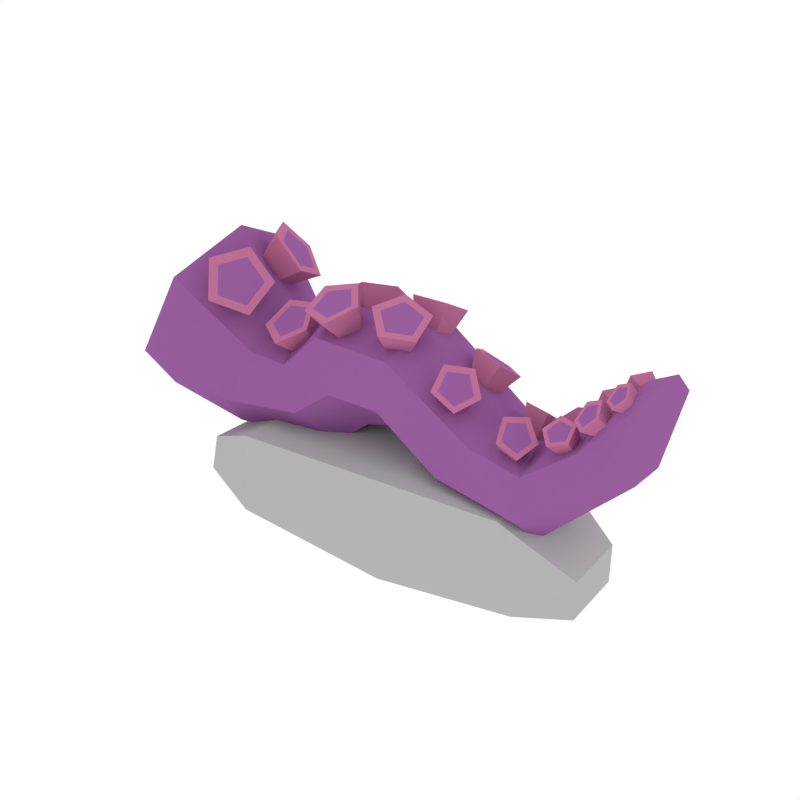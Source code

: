 # Source: Sushi_NigiriOctopus.blend  (saved by Blender 2.79.0; exported with 4.5.12 LTS)
import bpy
from mathutils import Matrix  # noqa: F401  (used for matrix-valued properties, if any)

bpy.ops.wm.read_factory_settings(use_empty=True)
scene = bpy.context.scene
scene.name = 'Scene'

# ---- collections
col_collection_1 = bpy.data.collections.new('Collection 1'); scene.collection.children.link(col_collection_1)

# ---- materials (node trees are filled in below, after node groups)
mat_white = bpy.data.materials.new('White')
mat_white.alpha_threshold = 0.0
mat_white.diffuse_color = (0.4575, 0.4575, 0.4575, 1.0)
mat_white.roughness = 0.5
mat_orange = bpy.data.materials.new('Orange')
mat_orange.alpha_threshold = 0.0
mat_orange.diffuse_color = (0.4575, 0.1578, 0.04649, 1.0)
mat_orange.roughness = 0.5
mat_palepink2 = bpy.data.materials.new('PalePink2')
mat_palepink2.alpha_threshold = 0.0
mat_palepink2.diffuse_color = (0.3137, 0.1117, 0.3343, 1.0)
mat_palepink2.roughness = 0.5
mat_palepink = bpy.data.materials.new('PalePink')
mat_palepink.alpha_threshold = 0.0
mat_palepink.diffuse_color = (0.5071, 0.1657, 0.3091, 1.0)
mat_palepink.roughness = 0.5

# ---- material node trees

# ---- world
world_world = bpy.data.worlds.new('World'); scene.world = world_world
world_world.color = (1.0, 1.0, 1.0)
world_world.use_sun_shadow = False
world_world.sun_shadow_jitter_overblur = 0.0
world_world.cycles.sampling_method = 'NONE'
world_world.cycles.sample_map_resolution = 256

# ---- meshes
me_cube_018 = bpy.data.meshes.new('Cube.018')
me_cube_018.from_pydata([(-0.2109, -0.1188, 0.000795), (-0.2004, -0.1198, 0.1202), (-0.2109, 0.1188, 0.000795), (-0.2004, 0.1198, 0.1202), (0.02988, -0.1235, 0.000795), (0.03251, -0.1107, 0.1339), (0.02361, 0.1106, 0.000795), (0.02624, 0.09616, 0.1339), (0.1593, 0.07699, 0.1188), (0.1882, 0.08347, 0.000795), (0.2004, -0.0798, 0.000795), (0.1714, -0.07385, 0.1188), (0.2545, 0.05547, 0.05543), (0.2545, 0.05547, 0.000795), (0.2615, -0.03794, 0.000795), (0.2615, -0.03794, 0.05543), (-0.3305, 0.07171, 0.000795), (-0.3305, -0.07171, 0.000795), (-0.316, -0.07171, 0.05832), (-0.316, 0.07171, 0.05832), (-0.321, 0.005856, 0.3513), (-0.2223, 0.005856, 0.2435), (-0.3408, 0.1129, 0.3024), (-0.2374, 0.07859, 0.2121), (-0.3855, 0.1395, 0.1923), (-0.2722, 0.09901, 0.1376), (-0.4214, 0.06528, 0.1041), (-0.3003, 0.04785, 0.0756), (-0.4214, -0.05357, 0.1041), (-0.3003, -0.03614, 0.0756), (-0.3855, -0.1278, 0.1923), (-0.2722, -0.0873, 0.1376), (-0.3408, -0.1012, 0.3024), (-0.2374, -0.06688, 0.2121), (-0.1788, 0.07556, 0.2099), (-0.1995, 0.005856, 0.2357), (-0.1433, 0.09542, 0.1586), (-0.1184, 0.04704, 0.1046), (-0.1184, -0.03533, 0.1046), (-0.1433, -0.08371, 0.1586), (-0.1788, -0.06384, 0.2099), (-0.1199, 0.0751, 0.2647), (-0.1337, 0.005856, 0.2856), (-0.08712, 0.09048, 0.2009), (-0.0607, 0.04506, 0.1503), (-0.0607, -0.03335, 0.1503), (-0.08712, -0.07877, 0.2009), (-0.1199, -0.06338, 0.2647), (-0.005164, 0.07511, 0.2647), (-0.004569, 0.005856, 0.2903), (-0.009113, 0.08932, 0.2034), (-0.01294, 0.0385, 0.1611), (-0.01294, -0.02678, 0.1611), (-0.009113, -0.07761, 0.2034), (-0.005164, -0.0634, 0.2647), (0.113, 0.06913, 0.1895), (0.1277, 0.005856, 0.208), (0.08008, 0.08661, 0.1436), (0.05299, 0.04272, 0.1074), (0.053, -0.03101, 0.1074), (0.08008, -0.07489, 0.1436), (0.113, -0.05742, 0.1895), (0.1835, 0.06295, 0.1725), (0.1724, 0.005855, 0.1895), (0.1938, 0.08136, 0.1238), (0.198, 0.04115, 0.08226), (0.198, -0.02944, 0.08226), (0.1938, -0.06965, 0.1238), (0.1835, -0.05123, 0.1725), (0.2504, 0.05255, 0.224), (0.2357, 0.005859, 0.2312), (0.284, 0.0644, 0.2087), (0.3121, 0.03239, 0.1963), (0.3121, -0.02061, 0.1962), (0.284, -0.05269, 0.2087), (0.2504, -0.04084, 0.224), (0.296, 0.03581, 0.2972), (0.2855, 0.005892, 0.2952), (0.3175, 0.04233, 0.3052), (0.3406, 0.0232, 0.3053), (0.3403, -0.01183, 0.3056), (0.3178, -0.0306, 0.305), (0.296, -0.02413, 0.2971), (0.3228, -0.01583, 0.3167), (0.3234, 0.03023, 0.3163), (0.3236, 0.00635, 0.3208), (0.3043, 0.006334, 0.3126), (-0.312, 0.05632, 0.2743), (-0.283, 0.09772, 0.3056), (-0.2876, 0.0429, 0.2584), (-0.2404, 0.07423, 0.2778), (-0.2813, 0.0146, 0.272), (-0.2294, 0.02472, 0.3016), (-0.3018, 0.01054, 0.2963), (-0.2652, 0.01761, 0.3442), (-0.3207, 0.03632, 0.2977), (-0.2983, 0.06273, 0.3466), (-0.2472, 0.06943, 0.2878), (-0.2775, 0.08611, 0.3075), (-0.2394, 0.03428, 0.3047), (-0.2648, 0.02923, 0.3349), (-0.2884, 0.06126, 0.3366), (-0.281, -0.009855, 0.2741), (-0.2294, -0.02396, 0.3), (-0.2845, -0.03463, 0.2541), (-0.2355, -0.06732, 0.265), (-0.3068, -0.05411, 0.2662), (-0.2746, -0.1014, 0.2863), (-0.3172, -0.04136, 0.2937), (-0.2927, -0.07909, 0.3344), (-0.3012, -0.01401, 0.2986), (-0.2648, -0.03124, 0.3429), (-0.242, -0.06475, 0.276), (-0.2377, -0.03397, 0.3008), (-0.2697, -0.08895, 0.2911), (-0.2826, -0.07311, 0.3252), (-0.2628, -0.03914, 0.3313), (-0.3464, -0.07402, 0.2743), (-0.3785, -0.09315, 0.1951), (-0.4044, -0.03978, 0.1317), (-0.4044, 0.04568, 0.1317), (-0.3785, 0.09906, 0.1951), (-0.3464, 0.07993, 0.2743), (-0.3321, 0.002954, 0.3094), (-0.1691, 0.001192, 0.2374), (-0.1673, -0.01398, 0.2841), (-0.1584, -0.01964, 0.2251), (-0.1485, -0.05043, 0.2626), (-0.1779, -0.03307, 0.2133), (-0.1826, -0.07394, 0.2419), (-0.2006, -0.02055, 0.2183), (-0.2224, -0.05201, 0.2506), (-0.1952, 0.0006322, 0.2332), (-0.2129, -0.01496, 0.2767), (-0.1588, -0.04728, 0.2627), (-0.1721, -0.0214, 0.278), (-0.183, -0.06397, 0.2481), (-0.2112, -0.04841, 0.2542), (-0.2045, -0.0221, 0.2728), (-0.1539, 0.04493, 0.2212), (-0.1634, 0.07416, 0.2595), (-0.1547, 0.02123, 0.233), (-0.1648, 0.03269, 0.28), (-0.1774, 0.009501, 0.2262), (-0.2045, 0.01217, 0.2682), (-0.1907, 0.02596, 0.2103), (-0.2278, 0.04097, 0.2405), (-0.1762, 0.04785, 0.2073), (-0.2024, 0.07928, 0.2351), (-0.1719, 0.03711, 0.2733), (-0.171, 0.06656, 0.2588), (-0.2001, 0.02254, 0.265), (-0.2167, 0.04299, 0.2452), (-0.1986, 0.07019, 0.2414), (-0.09004, 0.04832, 0.2497), (-0.09404, 0.08346, 0.2838), (-0.08136, 0.0282, 0.2645), (-0.07885, 0.04825, 0.3097), (-0.1015, 0.01145, 0.2682), (-0.1141, 0.01895, 0.3161), (-0.1226, 0.02122, 0.2556), (-0.1511, 0.03605, 0.2941), (-0.1156, 0.04401, 0.2442), (-0.1387, 0.07592, 0.2742), (-0.08857, 0.04969, 0.3054), (-0.09935, 0.0747, 0.287), (-0.1136, 0.02889, 0.3099), (-0.1398, 0.04103, 0.2943), (-0.131, 0.06934, 0.2801), (-0.07694, -0.02457, 0.2711), (-0.06494, -0.04391, 0.3146), (-0.09097, -0.04443, 0.2607), (-0.0895, -0.07866, 0.2964), (-0.1166, -0.03785, 0.2618), (-0.1343, -0.06714, 0.2984), (-0.1183, -0.01392, 0.273), (-0.1374, -0.02526, 0.3179), (-0.09386, -0.005712, 0.2787), (-0.09455, -0.01091, 0.3279), (-0.09298, -0.06924, 0.3002), (-0.07555, -0.04457, 0.3131), (-0.1248, -0.06106, 0.3016), (-0.127, -0.03133, 0.3154), (-0.09657, -0.02113, 0.3225), (-0.02183, 0.04997, 0.2515), (-0.02759, 0.0849, 0.2855), (0.003015, 0.04239, 0.2565), (0.01588, 0.07164, 0.2943), (0.00209, 0.01909, 0.269), (0.01426, 0.03087, 0.3161), (-0.02332, 0.01227, 0.2717), (-0.03021, 0.01893, 0.3208), (-0.03811, 0.03136, 0.2609), (-0.05607, 0.05233, 0.3019), (0.006719, 0.06643, 0.2963), (-0.02414, 0.07585, 0.2901), (0.005569, 0.03748, 0.3119), (-0.026, 0.02901, 0.3152), (-0.04437, 0.05272, 0.3018), (-0.007377, 0.0006565, 0.2699), (0.0183, -0.002446, 0.3116), (-0.002753, -0.02326, 0.2595), (0.02639, -0.0443, 0.2936), (-0.02458, -0.03788, 0.2627), (-0.0118, -0.06987, 0.2991), (-0.04269, -0.02299, 0.2749), (-0.04349, -0.04382, 0.3205), (-0.03206, 0.0008256, 0.2794), (-0.02489, -0.00215, 0.3282), (0.01736, -0.04052, 0.298), (0.01162, -0.0108, 0.3108), (-0.009748, -0.05867, 0.3019), (-0.03225, -0.04018, 0.3171), (-0.01905, -0.01059, 0.3226), (0.07014, 0.04264, 0.2096), (0.08045, 0.07474, 0.2352), (0.08836, 0.02919, 0.2122), (0.1123, 0.0512, 0.2398), (0.0823, 0.01166, 0.2255), (0.1017, 0.02053, 0.263), (0.06034, 0.01428, 0.231), (0.06331, 0.02512, 0.2727), (0.05282, 0.03343, 0.2212), (0.05016, 0.05862, 0.2555), (0.1037, 0.05002, 0.243), (0.0811, 0.06673, 0.2397), (0.09622, 0.02824, 0.2595), (0.06893, 0.0315, 0.2664), (0.05959, 0.05529, 0.2542), (0.07082, -0.0315, 0.212), (0.09455, -0.05905, 0.2279), (0.05308, -0.03446, 0.2235), (0.06352, -0.06423, 0.2481), (0.05165, -0.01845, 0.2376), (0.06101, -0.03621, 0.2728), (0.06849, -0.00559, 0.2348), (0.09048, -0.01372, 0.2678), (0.08034, -0.01366, 0.2189), (0.1112, -0.02783, 0.24), (0.06923, -0.0577, 0.2485), (0.09126, -0.05403, 0.2341), (0.06744, -0.03781, 0.266), (0.08837, -0.02184, 0.2625), (0.1031, -0.03186, 0.2428), (0.1813, -0.02507, 0.2063), (0.1667, -0.01766, 0.2231), (0.1504, -0.03192, 0.2242), (0.174, -0.0439, 0.197), (0.1549, -0.04814, 0.208), (0.1879, -0.02131, 0.2047), (0.1644, -0.01186, 0.1803), (0.1673, -0.01089, 0.2283), (0.1527, -0.005902, 0.1938), (0.1444, -0.03097, 0.2298), (0.1396, -0.01738, 0.1947), (0.1508, -0.0538, 0.2071), (0.1432, -0.03043, 0.1817), (0.1777, -0.04784, 0.1915), (0.1586, -0.02702, 0.1728), (0.1397, 0.04323, 0.2101), (0.1474, 0.02455, 0.2234), (0.1703, 0.02353, 0.2203), (0.158, 0.05375, 0.1988), (0.1769, 0.04158, 0.2051), (0.1318, 0.04536, 0.2101), (0.1392, 0.02476, 0.1781), (0.1426, 0.01906, 0.2288), (0.1453, 0.009728, 0.1888), (0.1749, 0.01762, 0.2245), (0.1638, 0.008907, 0.1863), (0.1841, 0.04304, 0.2031), (0.169, 0.02343, 0.1741), (0.1574, 0.06019, 0.1942), (0.1538, 0.03323, 0.169), (0.2295, -0.02118, 0.2413), (0.2105, -0.01486, 0.2405), (0.2012, -0.02703, 0.2301), (0.2319, -0.03726, 0.2315), (0.2144, -0.04088, 0.2246), (0.2341, -0.01797, 0.2448), (0.2379, -0.009898, 0.2162), (0.2074, -0.009066, 0.2437), (0.2227, -0.004809, 0.2155), (0.1942, -0.02622, 0.2291), (0.2151, -0.01461, 0.2072), (0.2128, -0.04572, 0.2213), (0.2257, -0.02576, 0.2027), (0.2375, -0.04063, 0.231), (0.2398, -0.02285, 0.2083), (0.2049, 0.03715, 0.2155), (0.2001, 0.0212, 0.2277), (0.2143, 0.02033, 0.2414), (0.2221, 0.04614, 0.2217), (0.228, 0.03575, 0.2377), (0.2007, 0.03898, 0.2102), (0.226, 0.02138, 0.1981), (0.1939, 0.01651, 0.2274), (0.2221, 0.008542, 0.2079), (0.2139, 0.01529, 0.2467), (0.2336, 0.007841, 0.219), (0.2332, 0.037, 0.2414), (0.2445, 0.02025, 0.216), (0.225, 0.05164, 0.2189), (0.2399, 0.02862, 0.2031), (0.2595, -0.02118, 0.2795), (0.243, -0.01486, 0.27), (0.2395, -0.02703, 0.2565), (0.2661, -0.03726, 0.2719), (0.2537, -0.04088, 0.2577), (0.262, -0.01797, 0.2848), (0.2785, -0.009898, 0.2611), (0.2388, -0.009066, 0.2714), (0.2653, -0.004809, 0.2535), (0.2338, -0.02622, 0.2524), (0.2624, -0.01461, 0.2426), (0.2539, -0.04572, 0.254), (0.2739, -0.02576, 0.2436), (0.2713, -0.04063, 0.2741), (0.2839, -0.02285, 0.255), (0.2495, 0.03715, 0.2453), (0.2396, 0.0212, 0.2539), (0.246, 0.02033, 0.2726), (0.262, 0.04614, 0.2587), (0.2598, 0.03575, 0.2756), (0.2482, 0.03898, 0.2386), (0.2762, 0.02138, 0.2396), (0.2343, 0.01651, 0.2507), (0.2683, 0.008542, 0.2465), (0.2432, 0.01529, 0.2771), (0.2734, 0.007841, 0.2616), (0.2627, 0.037, 0.2813), (0.2845, 0.02025, 0.264), (0.2658, 0.05164, 0.2575), (0.2863, 0.02862, 0.2504), (0.2897, -0.01723, 0.3087), (0.2761, -0.01201, 0.3009), (0.2732, -0.02208, 0.2897), (0.2952, -0.03054, 0.3024), (0.285, -0.03353, 0.2907), (0.2918, -0.01458, 0.3131), (0.3055, -0.007908, 0.2935), (0.2726, -0.00722, 0.302), (0.2945, -0.0037, 0.2872), (0.2685, -0.0214, 0.2863), (0.2922, -0.01181, 0.2782), (0.2851, -0.03753, 0.2876), (0.3017, -0.02102, 0.279), (0.2995, -0.03332, 0.3042), (0.3099, -0.01861, 0.2884), (0.2815, 0.031, 0.2804), (0.2733, 0.01781, 0.2875), (0.2785, 0.01709, 0.303), (0.2918, 0.03843, 0.2915), (0.29, 0.02983, 0.3055), (0.2804, 0.03251, 0.2749), (0.3036, 0.01796, 0.2757), (0.2689, 0.01393, 0.2849), (0.297, 0.007339, 0.2814), (0.2762, 0.01292, 0.3067), (0.3012, 0.00676, 0.2939), (0.2923, 0.03087, 0.3102), (0.3104, 0.01702, 0.2959), (0.2949, 0.04298, 0.2905), (0.3119, 0.02394, 0.2846)], [], [(1, 3, 19, 18), (2, 3, 7, 6), (7, 5, 11, 8), (4, 5, 1, 0), (2, 6, 4, 0), (7, 3, 1, 5), (11, 10, 14, 15), (6, 7, 8, 9), (5, 4, 10, 11), (4, 6, 9, 10), (13, 12, 15, 14), (10, 9, 13, 14), (8, 11, 15, 12), (9, 8, 12, 13), (17, 18, 19, 16), (2, 0, 17, 16), (3, 2, 16, 19), (0, 1, 18, 17), (20, 21, 23, 22), (22, 23, 25, 24), (24, 25, 27, 26), (26, 27, 29, 28), (28, 29, 31, 30), (27, 25, 36, 37), (30, 31, 33, 32), (32, 33, 21, 20), (30, 32, 117, 118), (40, 39, 46, 47), (33, 31, 39, 40), (29, 27, 37, 38), (21, 33, 40, 35), (25, 23, 34, 36), (31, 29, 38, 39), (23, 21, 35, 34), (42, 47, 54, 49), (38, 37, 44, 45), (36, 34, 41, 43), (35, 40, 47, 42), (39, 38, 45, 46), (37, 36, 43, 44), (34, 35, 42, 41), (52, 51, 58, 59), (46, 45, 52, 53), (44, 43, 50, 51), (41, 42, 49, 48), (47, 46, 53, 54), (45, 44, 51, 52), (43, 41, 48, 50), (55, 56, 63, 62), (50, 48, 55, 57), (49, 54, 61, 56), (53, 52, 59, 60), (51, 50, 57, 58), (48, 49, 56, 55), (54, 53, 60, 61), (63, 68, 75, 70), (61, 60, 67, 68), (59, 58, 65, 66), (57, 55, 62, 64), (56, 61, 68, 63), (60, 59, 66, 67), (58, 57, 64, 65), (75, 74, 81, 82), (67, 66, 73, 74), (65, 64, 71, 72), (62, 63, 70, 69), (68, 67, 74, 75), (66, 65, 72, 73), (64, 62, 69, 71), (73, 72, 79, 80), (71, 69, 76, 78), (70, 75, 82, 77), (74, 73, 80, 81), (72, 71, 78, 79), (69, 70, 77, 76), (81, 83, 82), (78, 84, 79), (77, 82, 86), (83, 81, 80), (84, 78, 76), (84, 76, 86, 85), (84, 85, 79), (79, 85, 80), (80, 85, 83), (85, 86, 82, 83), (86, 76, 77), (87, 88, 90, 89), (89, 90, 92, 91), (91, 92, 94, 93), (96, 94, 100, 101), (93, 94, 96, 95), (95, 96, 88, 87), (87, 89, 91, 93, 95), (97, 98, 101, 100, 99), (92, 90, 97, 99), (88, 96, 101, 98), (90, 88, 98, 97), (94, 92, 99, 100), (102, 103, 105, 104), (104, 105, 107, 106), (106, 107, 109, 108), (111, 109, 115, 116), (108, 109, 111, 110), (110, 111, 103, 102), (102, 104, 106, 108, 110), (112, 113, 116, 115, 114), (107, 105, 112, 114), (103, 111, 116, 113), (105, 103, 113, 112), (109, 107, 114, 115), (24, 26, 120, 121), (28, 30, 118, 119), (26, 28, 119, 120), (32, 20, 123, 117), (123, 122, 121, 120, 119, 118, 117), (20, 22, 122, 123), (22, 24, 121, 122), (124, 125, 127, 126), (126, 127, 129, 128), (128, 129, 131, 130), (133, 131, 137, 138), (130, 131, 133, 132), (132, 133, 125, 124), (124, 126, 128, 130, 132), (134, 135, 138, 137, 136), (129, 127, 134, 136), (125, 133, 138, 135), (127, 125, 135, 134), (131, 129, 136, 137), (139, 140, 142, 141), (141, 142, 144, 143), (143, 144, 146, 145), (148, 146, 152, 153), (145, 146, 148, 147), (147, 148, 140, 139), (139, 141, 143, 145, 147), (149, 150, 153, 152, 151), (144, 142, 149, 151), (140, 148, 153, 150), (142, 140, 150, 149), (146, 144, 151, 152), (154, 155, 157, 156), (156, 157, 159, 158), (158, 159, 161, 160), (163, 161, 167, 168), (160, 161, 163, 162), (162, 163, 155, 154), (154, 156, 158, 160, 162), (164, 165, 168, 167, 166), (159, 157, 164, 166), (155, 163, 168, 165), (157, 155, 165, 164), (161, 159, 166, 167), (169, 170, 172, 171), (171, 172, 174, 173), (173, 174, 176, 175), (178, 176, 182, 183), (175, 176, 178, 177), (177, 178, 170, 169), (169, 171, 173, 175, 177), (179, 180, 183, 182, 181), (174, 172, 179, 181), (170, 178, 183, 180), (172, 170, 180, 179), (176, 174, 181, 182), (184, 185, 187, 186), (186, 187, 189, 188), (188, 189, 191, 190), (193, 191, 197, 198), (190, 191, 193, 192), (192, 193, 185, 184), (184, 186, 188, 190, 192), (194, 195, 198, 197, 196), (189, 187, 194, 196), (185, 193, 198, 195), (187, 185, 195, 194), (191, 189, 196, 197), (199, 200, 202, 201), (201, 202, 204, 203), (203, 204, 206, 205), (208, 206, 212, 213), (205, 206, 208, 207), (207, 208, 200, 199), (199, 201, 203, 205, 207), (209, 210, 213, 212, 211), (204, 202, 209, 211), (200, 208, 213, 210), (202, 200, 210, 209), (206, 204, 211, 212), (214, 215, 217, 216), (216, 217, 219, 218), (218, 219, 221, 220), (223, 221, 227, 228), (220, 221, 223, 222), (222, 223, 215, 214), (214, 216, 218, 220, 222), (224, 225, 228, 227, 226), (219, 217, 224, 226), (215, 223, 228, 225), (217, 215, 225, 224), (221, 219, 226, 227), (229, 230, 232, 231), (231, 232, 234, 233), (233, 234, 236, 235), (238, 236, 242, 243), (235, 236, 238, 237), (237, 238, 230, 229), (229, 231, 233, 235, 237), (239, 240, 243, 242, 241), (234, 232, 239, 241), (230, 238, 243, 240), (232, 230, 240, 239), (236, 234, 241, 242), (255, 257, 247, 248), (258, 256, 254, 252, 250), (252, 251, 249, 250), (256, 255, 253, 254), (254, 253, 251, 252), (257, 249, 244, 247), (251, 253, 246, 245), (258, 257, 255, 256), (250, 249, 257, 258), (248, 247, 244, 245, 246), (253, 255, 248, 246), (249, 251, 245, 244), (270, 272, 262, 263), (273, 271, 269, 267, 265), (267, 266, 264, 265), (271, 270, 268, 269), (269, 268, 266, 267), (272, 264, 259, 262), (266, 268, 261, 260), (273, 272, 270, 271), (265, 264, 272, 273), (263, 262, 259, 260, 261), (268, 270, 263, 261), (264, 266, 260, 259), (285, 287, 277, 278), (288, 286, 284, 282, 280), (282, 281, 279, 280), (286, 285, 283, 284), (284, 283, 281, 282), (287, 279, 274, 277), (281, 283, 276, 275), (288, 287, 285, 286), (280, 279, 287, 288), (278, 277, 274, 275, 276), (283, 285, 278, 276), (279, 281, 275, 274), (300, 302, 292, 293), (303, 301, 299, 297, 295), (297, 296, 294, 295), (301, 300, 298, 299), (299, 298, 296, 297), (302, 294, 289, 292), (296, 298, 291, 290), (303, 302, 300, 301), (295, 294, 302, 303), (293, 292, 289, 290, 291), (298, 300, 293, 291), (294, 296, 290, 289), (315, 317, 307, 308), (318, 316, 314, 312, 310), (312, 311, 309, 310), (316, 315, 313, 314), (314, 313, 311, 312), (317, 309, 304, 307), (311, 313, 306, 305), (318, 317, 315, 316), (310, 309, 317, 318), (308, 307, 304, 305, 306), (313, 315, 308, 306), (309, 311, 305, 304), (330, 332, 322, 323), (333, 331, 329, 327, 325), (327, 326, 324, 325), (331, 330, 328, 329), (329, 328, 326, 327), (332, 324, 319, 322), (326, 328, 321, 320), (333, 332, 330, 331), (325, 324, 332, 333), (323, 322, 319, 320, 321), (328, 330, 323, 321), (324, 326, 320, 319), (345, 347, 337, 338), (348, 346, 344, 342, 340), (342, 341, 339, 340), (346, 345, 343, 344), (344, 343, 341, 342), (347, 339, 334, 337), (341, 343, 336, 335), (348, 347, 345, 346), (340, 339, 347, 348), (338, 337, 334, 335, 336), (343, 345, 338, 336), (339, 341, 335, 334), (360, 362, 352, 353), (363, 361, 359, 357, 355), (357, 356, 354, 355), (361, 360, 358, 359), (359, 358, 356, 357), (362, 354, 349, 352), (356, 358, 351, 350), (363, 362, 360, 361), (355, 354, 362, 363), (353, 352, 349, 350, 351), (358, 360, 353, 351), (354, 356, 350, 349)])
me_cube_018.polygons.foreach_set('material_index', [0, 0, 0, 0, 0, 0, 0, 0, 0, 0, 0, 0, 0, 0, 0, 0, 0, 0, 2, 2, 2, 2, 2, 2, 2, 2, 2, 2, 2, 2, 2, 2, 2, 2, 2, 2, 2, 2, 2, 2, 2, 2, 2, 2, 2, 2, 2, 2, 2, 2, 2, 2, 2, 2, 2, 2, 2, 2, 2, 2, 2, 2, 2, 2, 2, 2, 2, 2, 2, 2, 2, 2, 2, 2, 2, 2, 2, 2, 2, 2, 2, 2, 2, 2, 2, 2, 3, 3, 3, 3, 3, 3, 2, 2, 3, 3, 3, 3, 3, 3, 3, 3, 3, 3, 2, 2, 3, 3, 3, 3, 2, 2, 2, 2, 3, 2, 2, 3, 3, 3, 3, 3, 3, 2, 2, 3, 3, 3, 3, 3, 3, 3, 3, 3, 3, 2, 2, 3, 3, 3, 3, 3, 3, 3, 3, 3, 3, 2, 2, 3, 3, 3, 3, 3, 3, 3, 3, 3, 3, 2, 2, 3, 3, 3, 3, 3, 3, 3, 3, 3, 3, 2, 2, 3, 3, 3, 3, 3, 3, 3, 3, 3, 3, 2, 2, 3, 3, 3, 3, 3, 3, 3, 3, 3, 3, 2, 2, 3, 3, 3, 3, 3, 3, 3, 3, 3, 3, 2, 2, 3, 3, 3, 3, 3, 2, 3, 3, 3, 3, 3, 3, 3, 2, 3, 3, 3, 2, 3, 3, 3, 3, 3, 3, 3, 2, 3, 3, 3, 2, 3, 3, 3, 3, 3, 3, 3, 2, 3, 3, 3, 2, 3, 3, 3, 3, 3, 3, 3, 2, 3, 3, 3, 2, 3, 3, 3, 3, 3, 3, 3, 2, 3, 3, 3, 2, 3, 3, 3, 3, 3, 3, 3, 2, 3, 3, 3, 2, 3, 3, 3, 3, 3, 3, 3, 2, 3, 3, 3, 2, 3, 3, 3, 3, 3, 3, 3, 2, 3, 3])
me_cube_018.materials.append(mat_white)
me_cube_018.materials.append(mat_orange)
me_cube_018.materials.append(mat_palepink2)
me_cube_018.materials.append(mat_palepink)
me_cube_018.use_remesh_preserve_volume = False
me_cube_018.use_remesh_preserve_attributes = False
me_cube_018.use_mirror_vertex_groups = False
me_cube_018.update()

# ---- objects
ob_sushi_nigirioctopus = bpy.data.objects.new('Sushi_NigiriOctopus', me_cube_018)

# ---- transforms, parenting, visibility, modifiers, constraints
ob_sushi_nigirioctopus.location = (0.0, 0.0, 0.0)
ob_sushi_nigirioctopus.lineart.crease_threshold = 0.0

# ---- collection membership
col_collection_1.objects.link(ob_sushi_nigirioctopus)

# ---- scene / render settings (as saved in the file)
scene.frame_start = 1; scene.frame_end = 250; scene.frame_set(0)
scene.render.engine = 'CYCLES'
scene.render.resolution_x = 1000
scene.render.resolution_y = 1000
scene.render.dither_intensity = 0.0
scene.cycles.samples = 200
scene.cycles.sampling_pattern = 'TABULATED_SOBOL'
scene.cycles.light_sampling_threshold = 0.0
scene.cycles.use_adaptive_sampling = False
scene.cycles.use_light_tree = False
scene.cycles.caustics_reflective = False
scene.cycles.caustics_refractive = False
scene.cycles.blur_glossy = 0.0
scene.cycles.max_bounces = 2
scene.cycles.pixel_filter_type = 'GAUSSIAN'
scene.cycles.sample_clamp_indirect = 0.0
scene.view_settings.view_transform = 'Standard'
bpy.context.view_layer.update()

# ---- added for rendering (the .blend has no active camera): camera
cam_auto = bpy.data.cameras.new('AutoCamera')
cam_auto.lens = 50.0
cam_auto.sensor_width = 36.0
cam_auto.clip_end = 1000.0
ob_auto_camera = bpy.data.objects.new('AutoCamera', cam_auto)
scene.collection.objects.link(ob_auto_camera)
ob_auto_camera.location = (0.774048, -0.971531, 0.827622)
ob_auto_camera.rotation_euler = (1.09748, -7.21219e-08, 0.694738)
scene.camera = ob_auto_camera
bpy.context.view_layer.update()
